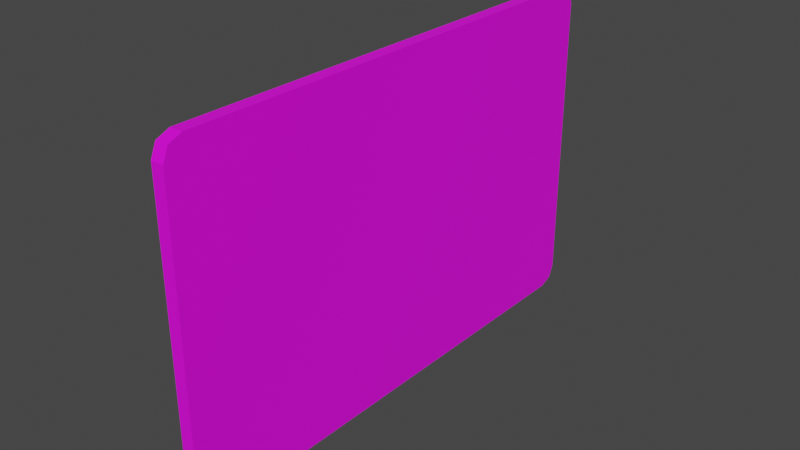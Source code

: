 # Source: Keycard.blend  (saved by Blender 2.81.16; exported with 4.5.12 LTS)
import bpy
from mathutils import Matrix  # noqa: F401  (used for matrix-valued properties, if any)

bpy.ops.wm.read_factory_settings(use_empty=True)
scene = bpy.context.scene
scene.name = 'Scene'

# ---- collections
col_collection = bpy.data.collections.new('Collection'); scene.collection.children.link(col_collection)

# ---- images (referenced by path relative to the original .blend; pixels are not part of the script)
import os
ASSET_DIR = os.environ.get("B2B_ASSET_DIR", "")  # directory of the original .blend (textures are referenced by path, not embedded)
HERE = os.path.dirname(os.path.abspath(__file__))  # packed textures are extracted next to this script under _unpacked/

def load_image(name, relpath, width, height, colorspace="sRGB"):
    """Load a texture the original file referenced (path relative to the .blend, or extracted next to this script)."""
    p = next((c for c in (os.path.join(HERE, relpath), os.path.join(ASSET_DIR, relpath)) if relpath and os.path.exists(c)), "")
    if p:
        img = bpy.data.images.load(p, check_existing=True)
        img.name = name
    else:  # same state as the original file: an image datablock whose file is absent (Cycles renders it pink)
        img = bpy.data.images.new(name, width, height)
        img.source = "FILE"
        img.filepath = "//" + (relpath or name)
    img.colorspace_settings.name = colorspace
    return img
img_card = load_image('Card', 'Card.png', 1024, 1024, 'sRGB')

# ---- materials (node trees are filled in below, after node groups)
mat_card = bpy.data.materials.new('Card')
mat_card.use_transparent_shadow = False

# ---- material node trees
mat_card.use_nodes = True; mat_card.node_tree.nodes.clear()
_N = mat_card.node_tree.nodes; _L = mat_card.node_tree.links
n0 = _N.new('ShaderNodeOutputMaterial'); n0.name = 'Material Output'; n0.location = (300, 300)
n1 = _N.new('ShaderNodeBsdfPrincipled'); n1.name = 'Principled BSDF'; n1.location = (10, 300)
n1.distribution = 'GGX'
n1.subsurface_method = 'BURLEY'
n1.inputs[3].default_value = 1.45
n1.inputs[27].default_value = (0.0, 0.0, 0.0, 1.0)
n1.inputs[28].default_value = 1.0
n2 = _N.new('ShaderNodeTexImage'); n2.name = 'Image Texture'; n2.location = (-280, 280)
n2.image = img_card
_L.new(n1.outputs[0], n0.inputs[0])
_L.new(n2.outputs[0], n1.inputs[0])
n0.is_active_output = True

# ---- world
world_world = bpy.data.worlds.new('World'); scene.world = world_world
world_world.use_nodes = True; world_world.node_tree.nodes.clear()
_N = world_world.node_tree.nodes; _L = world_world.node_tree.links
n0 = _N.new('ShaderNodeOutputWorld'); n0.name = 'World Output'; n0.location = (300, 300)
n1 = _N.new('ShaderNodeBackground'); n1.name = 'Background'; n1.location = (10, 300)
n1.inputs[0].default_value = (0.05088, 0.05088, 0.05088, 1.0)
_L.new(n1.outputs[0], n0.inputs[0])
n0.is_active_output = True
world_world.color = (0.05088, 0.05088, 0.05088)
world_world.use_sun_shadow = False
world_world.sun_shadow_jitter_overblur = 0.0

# ---- meshes
me_cube_001 = bpy.data.meshes.new('Cube.001')
me_cube_001.from_pydata([(0.0025, 0.09273, -0.065), (0.0025, 0.1, -0.05773), (0.0025, 0.09787, -0.06287), (0.0025, 0.1, 0.05773), (0.0025, 0.09273, 0.065), (0.0025, 0.09787, 0.06287), (0.0025, -0.1, -0.05773), (0.0025, -0.09273, -0.065), (0.0025, -0.09787, -0.06287), (0.0025, -0.09273, 0.065), (0.0025, -0.1, 0.05773), (0.0025, -0.09787, 0.06287), (-0.0025, 0.1, -0.05773), (-0.0025, 0.09273, -0.065), (-0.0025, 0.09787, -0.06287), (-0.0025, 0.09273, 0.065), (-0.0025, 0.1, 0.05773), (-0.0025, 0.09787, 0.06287), (-0.0025, -0.09273, -0.065), (-0.0025, -0.1, -0.05773), (-0.0025, -0.09787, -0.06287), (-0.0025, -0.1, 0.05773), (-0.0025, -0.09273, 0.065), (-0.0025, -0.09787, 0.06287)], [], [(12, 16, 3, 1), (18, 20, 19, 21, 23, 22, 15, 17, 16, 12, 14, 13), (22, 9, 4, 15), (0, 2, 1, 3, 5, 4, 9, 11, 10, 6, 8, 7), (6, 10, 21, 19), (18, 7, 8, 20), (20, 8, 6, 19), (9, 22, 23, 11), (11, 23, 21, 10), (0, 13, 14, 2), (2, 14, 12, 1), (15, 4, 5, 17), (17, 5, 3, 16), (7, 18, 13, 0)])
_uv = me_cube_001.uv_layers.new(name='UVMap')
_uv.uv.foreach_set('vector', [0.7871, 0.7786, 0.7871, 0.7786, 0.7871, 0.7786, 0.7871, 0.7786, 0.9636, 9.777e-05, 0.9893, 0.01575, 0.9999, 0.05355, 0.9999, 0.9028, 0.9893, 0.9406, 0.9636, 0.9562, 0.03643, 0.9562, 0.01074, 0.9406, 9.777e-05, 0.9028, 9.777e-05, 0.05355, 0.01074, 0.01575, 0.03643, 9.777e-05, 0.7871, 0.7786, 0.7871, 0.7786, 0.7871, 0.7786, 0.7871, 0.7786, 0.7871, 0.7786, 0.7871, 0.7786, 0.7871, 0.7786, 0.7871, 0.7786, 0.7871, 0.7786, 0.7871, 0.7786, 0.7871, 0.7786, 0.7871, 0.7786, 0.7871, 0.7786, 0.7871, 0.7786, 0.7871, 0.7786, 0.7871, 0.7786, 0.7871, 0.7786, 0.7871, 0.7786, 0.7871, 0.7786, 0.7871, 0.7786, 0.7871, 0.7786, 0.7871, 0.7786, 0.7871, 0.7786, 0.7871, 0.7786, 0.7871, 0.7786, 0.7871, 0.7786, 0.7871, 0.7786, 0.7871, 0.7786, 0.7871, 0.7786, 0.7871, 0.7786, 0.7871, 0.7786, 0.7871, 0.7786, 0.7871, 0.7786, 0.7871, 0.7786, 0.7871, 0.7786, 0.7871, 0.7786, 0.7871, 0.7786, 0.7871, 0.7786, 0.7871, 0.7786, 0.7871, 0.7786, 0.7871, 0.7786, 0.7871, 0.7786, 0.7871, 0.7786, 0.7871, 0.7786, 0.7871, 0.7786, 0.7871, 0.7786, 0.7871, 0.7786, 0.7871, 0.7786, 0.7871, 0.7786, 0.7871, 0.7786, 0.7871, 0.7786, 0.7871, 0.7786, 0.7871, 0.7786, 0.7871, 0.7786, 0.7871, 0.7786, 0.7871, 0.7786])
me_cube_001.materials.append(mat_card)
me_cube_001.use_remesh_fix_poles = True
me_cube_001.use_remesh_preserve_attributes = False
me_cube_001.use_mirror_vertex_groups = False
me_cube_001.update()

# ---- objects
ob_cube = bpy.data.objects.new('Cube', me_cube_001)

# ---- transforms, parenting, visibility, modifiers, constraints
ob_cube.location = (0.0, 0.0, 0.0)
ob_cube.lineart.crease_threshold = 0.0

# ---- collection membership
col_collection.objects.link(ob_cube)

# ---- scene / render settings (as saved in the file)
scene.frame_start = 1; scene.frame_end = 250; scene.frame_set(1)
scene.render.engine = 'BLENDER_EEVEE_NEXT'
scene.cycles.use_denoising = False
scene.cycles.samples = 128
scene.cycles.sampling_pattern = 'TABULATED_SOBOL'
scene.cycles.use_adaptive_sampling = False
scene.cycles.use_light_tree = False
scene.view_settings.view_transform = 'Filmic'
bpy.context.view_layer.update()

# ---- added for rendering (the .blend has no active camera and no usable light): camera, sun
cam_auto = bpy.data.cameras.new('AutoCamera')
cam_auto.lens = 50.0
cam_auto.sensor_width = 36.0
cam_auto.clip_end = 1000.0
ob_auto_camera = bpy.data.objects.new('AutoCamera', cam_auto)
scene.collection.objects.link(ob_auto_camera)
ob_auto_camera.location = (0.220749, -0.264899, 0.176599)
ob_auto_camera.rotation_euler = (1.09748, -7.21219e-08, 0.694738)
scene.camera = ob_auto_camera
light_auto_sun = bpy.data.lights.new('AutoSun', 'SUN')
light_auto_sun.energy = 3.0
light_auto_sun.angle = 0.0523599
ob_auto_sun = bpy.data.objects.new('AutoSun', light_auto_sun)
scene.collection.objects.link(ob_auto_sun)
ob_auto_sun.rotation_euler = (0.872665, 0.174533, 0.523599)
bpy.context.view_layer.update()
